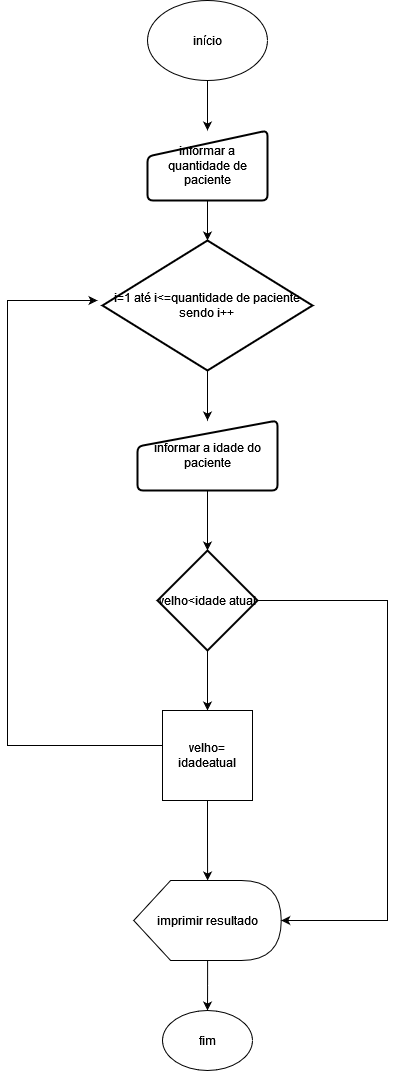

The diagram above was exported from draw.io. Its source (the exported page's mxGraphModel, read from the mxfile embedded in the PNG):
<mxGraphModel dx="8217" dy="4297" grid="1" gridSize="10" guides="1" tooltips="1" connect="1" arrows="1" fold="1" page="1" pageScale="1" pageWidth="827" pageHeight="1169" math="0" shadow="0">
  <root>
    <mxCell id="0" />
    <mxCell id="1" parent="0" />
    <mxCell id="QH35gdxHt1w4PF9YEbKR-9" value="" style="edgeStyle=orthogonalEdgeStyle;rounded=0;orthogonalLoop=1;jettySize=auto;html=1;" edge="1" parent="1" source="QH35gdxHt1w4PF9YEbKR-1" target="QH35gdxHt1w4PF9YEbKR-2">
      <mxGeometry relative="1" as="geometry" />
    </mxCell>
    <mxCell id="QH35gdxHt1w4PF9YEbKR-1" value="início" style="ellipse;whiteSpace=wrap;html=1;" vertex="1" parent="1">
      <mxGeometry x="-2160" y="-1150" width="120" height="80" as="geometry" />
    </mxCell>
    <mxCell id="QH35gdxHt1w4PF9YEbKR-10" value="" style="edgeStyle=orthogonalEdgeStyle;rounded=0;orthogonalLoop=1;jettySize=auto;html=1;" edge="1" parent="1" source="QH35gdxHt1w4PF9YEbKR-2" target="QH35gdxHt1w4PF9YEbKR-3">
      <mxGeometry relative="1" as="geometry" />
    </mxCell>
    <mxCell id="QH35gdxHt1w4PF9YEbKR-2" value="informar a quantidade de paciente " style="html=1;strokeWidth=2;shape=manualInput;whiteSpace=wrap;rounded=1;size=26;arcSize=11;" vertex="1" parent="1">
      <mxGeometry x="-2160" y="-1020" width="120" height="70" as="geometry" />
    </mxCell>
    <mxCell id="QH35gdxHt1w4PF9YEbKR-11" value="" style="edgeStyle=orthogonalEdgeStyle;rounded=0;orthogonalLoop=1;jettySize=auto;html=1;" edge="1" parent="1" source="QH35gdxHt1w4PF9YEbKR-3" target="QH35gdxHt1w4PF9YEbKR-5">
      <mxGeometry relative="1" as="geometry" />
    </mxCell>
    <mxCell id="QH35gdxHt1w4PF9YEbKR-3" value="&lt;div&gt;i=1 até i&amp;lt;=quantidade de paciente sendo i++&lt;br&gt;&lt;/div&gt;" style="strokeWidth=2;html=1;shape=mxgraph.flowchart.decision;whiteSpace=wrap;" vertex="1" parent="1">
      <mxGeometry x="-2205" y="-910" width="210" height="130" as="geometry" />
    </mxCell>
    <mxCell id="QH35gdxHt1w4PF9YEbKR-12" value="" style="edgeStyle=orthogonalEdgeStyle;rounded=0;orthogonalLoop=1;jettySize=auto;html=1;" edge="1" parent="1" source="QH35gdxHt1w4PF9YEbKR-5" target="QH35gdxHt1w4PF9YEbKR-6">
      <mxGeometry relative="1" as="geometry" />
    </mxCell>
    <mxCell id="QH35gdxHt1w4PF9YEbKR-5" value="informar a idade do paciente" style="html=1;strokeWidth=2;shape=manualInput;whiteSpace=wrap;rounded=1;size=26;arcSize=11;" vertex="1" parent="1">
      <mxGeometry x="-2170" y="-730" width="140" height="70" as="geometry" />
    </mxCell>
    <mxCell id="QH35gdxHt1w4PF9YEbKR-13" value="" style="edgeStyle=orthogonalEdgeStyle;rounded=0;orthogonalLoop=1;jettySize=auto;html=1;" edge="1" parent="1" source="QH35gdxHt1w4PF9YEbKR-6" target="QH35gdxHt1w4PF9YEbKR-7">
      <mxGeometry relative="1" as="geometry" />
    </mxCell>
    <mxCell id="QH35gdxHt1w4PF9YEbKR-19" style="edgeStyle=orthogonalEdgeStyle;rounded=0;orthogonalLoop=1;jettySize=auto;html=1;entryX=1;entryY=0.5;entryDx=0;entryDy=0;entryPerimeter=0;" edge="1" parent="1" source="QH35gdxHt1w4PF9YEbKR-6" target="QH35gdxHt1w4PF9YEbKR-8">
      <mxGeometry relative="1" as="geometry">
        <mxPoint x="-1980" y="-230" as="targetPoint" />
        <Array as="points">
          <mxPoint x="-1920" y="-550" />
          <mxPoint x="-1920" y="-230" />
        </Array>
      </mxGeometry>
    </mxCell>
    <mxCell id="QH35gdxHt1w4PF9YEbKR-6" value="velho&amp;lt;idade atual" style="strokeWidth=2;html=1;shape=mxgraph.flowchart.decision;whiteSpace=wrap;" vertex="1" parent="1">
      <mxGeometry x="-2150" y="-600" width="100" height="100" as="geometry" />
    </mxCell>
    <mxCell id="QH35gdxHt1w4PF9YEbKR-14" value="" style="edgeStyle=orthogonalEdgeStyle;rounded=0;orthogonalLoop=1;jettySize=auto;html=1;" edge="1" parent="1" source="QH35gdxHt1w4PF9YEbKR-7" target="QH35gdxHt1w4PF9YEbKR-8">
      <mxGeometry relative="1" as="geometry" />
    </mxCell>
    <mxCell id="QH35gdxHt1w4PF9YEbKR-17" style="edgeStyle=orthogonalEdgeStyle;rounded=0;orthogonalLoop=1;jettySize=auto;html=1;" edge="1" parent="1">
      <mxGeometry relative="1" as="geometry">
        <mxPoint x="-2210" y="-850" as="targetPoint" />
        <mxPoint x="-2145" y="-405" as="sourcePoint" />
        <Array as="points">
          <mxPoint x="-2300" y="-405" />
          <mxPoint x="-2300" y="-850" />
        </Array>
      </mxGeometry>
    </mxCell>
    <mxCell id="QH35gdxHt1w4PF9YEbKR-7" value="velho= idadeatual" style="whiteSpace=wrap;html=1;aspect=fixed;" vertex="1" parent="1">
      <mxGeometry x="-2145" y="-440" width="90" height="90" as="geometry" />
    </mxCell>
    <mxCell id="QH35gdxHt1w4PF9YEbKR-16" value="" style="edgeStyle=orthogonalEdgeStyle;rounded=0;orthogonalLoop=1;jettySize=auto;html=1;" edge="1" parent="1" source="QH35gdxHt1w4PF9YEbKR-8" target="QH35gdxHt1w4PF9YEbKR-15">
      <mxGeometry relative="1" as="geometry" />
    </mxCell>
    <mxCell id="QH35gdxHt1w4PF9YEbKR-8" value="imprimir resultado" style="shape=display;whiteSpace=wrap;html=1;" vertex="1" parent="1">
      <mxGeometry x="-2173.75" y="-270" width="147.5" height="80" as="geometry" />
    </mxCell>
    <mxCell id="QH35gdxHt1w4PF9YEbKR-15" value="fim" style="ellipse;whiteSpace=wrap;html=1;" vertex="1" parent="1">
      <mxGeometry x="-2145" y="-140" width="90" height="60" as="geometry" />
    </mxCell>
  </root>
</mxGraphModel>